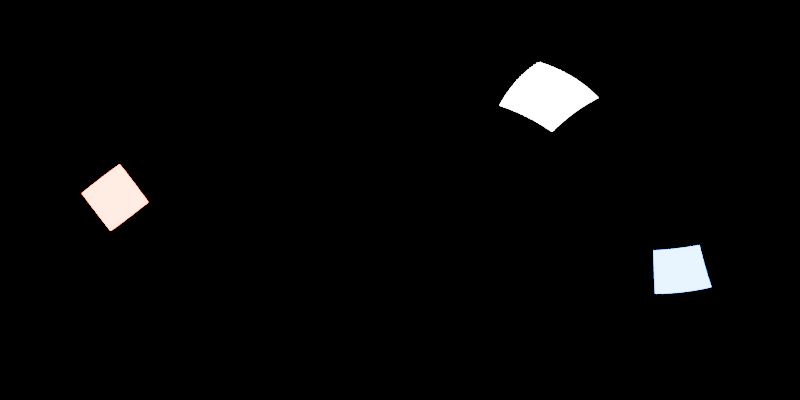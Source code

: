 # Source: blender-studio-environment-map.blend  (saved by Blender 4.2.66; exported with 4.5.12 LTS)
import bpy
from mathutils import Matrix  # noqa: F401  (used for matrix-valued properties, if any)

bpy.ops.wm.read_factory_settings(use_empty=True)
scene = bpy.context.scene
scene.name = 'Scene'

# ---- collections
col_collection = bpy.data.collections.new('Collection'); scene.collection.children.link(col_collection)

# ---- world
world_world = bpy.data.worlds.new('World'); scene.world = world_world
world_world.use_nodes = True; world_world.node_tree.nodes.clear()
_N = world_world.node_tree.nodes; _L = world_world.node_tree.links
n0 = _N.new('ShaderNodeOutputWorld'); n0.name = 'World Output'; n0.location = (300, 300)
n1 = _N.new('ShaderNodeBackground'); n1.name = 'Background'; n1.location = (10, 300)
n1.inputs[0].default_value = (0.0, 0.0, 0.0, 1.0)
_L.new(n1.outputs[0], n0.inputs[0])
n0.is_active_output = True
world_world.color = (0.05088, 0.05088, 0.05088)
world_world.sun_shadow_jitter_overblur = 0.0

# ---- cameras
cam_camera_001 = bpy.data.cameras.new('Camera.001')
cam_camera_001.type = 'PANO'
cam_camera_001.panorama_type = 'EQUIRECTANGULAR'

# ---- lights
light_area = bpy.data.lights.new('Area', 'AREA')
light_area.energy = 1000.0
light_area.size = 1.0
light_area.size_y = 1.0
light_area_001 = bpy.data.lights.new('Area.001', 'AREA')
light_area_001.color = (1.0, 0.07527, 0.003095)
light_area_001.energy = 1000.0
light_area_001.size = 1.0
light_area_001.size_y = 1.0
light_area_002 = bpy.data.lights.new('Area.002', 'AREA')
light_area_002.color = (0.0, 0.1503, 1.0)
light_area_002.energy = 1000.0
light_area_002.size = 1.0
light_area_002.size_y = 1.0

# ---- objects
ob_camera = bpy.data.objects.new('Camera', cam_camera_001)
ob_area = bpy.data.objects.new('Area', light_area)
ob_area_001 = bpy.data.objects.new('Area.001', light_area_001)
ob_area_002 = bpy.data.objects.new('Area.002', light_area_002)

# ---- transforms, parenting, visibility, modifiers, constraints
ob_camera.location = (0.0, 0.0, 0.0)
ob_camera.rotation_euler = (1.571, 0.0, 0.0)
ob_area.location = (4.447, 1.947, 5.125)
ob_area.rotation_euler = (2.474, -3.596, 2.495)
ob_area.scale = (2.809, 2.809, 2.809)
ob_area.visible_camera = True
ob_area_001.location = (-5.819, -4.58, 0.1361)
ob_area_001.rotation_euler = (4.673, -2.224, 2.279)
ob_area_001.scale = (2.809, 2.809, 2.809)
ob_area_001.visible_camera = True
ob_area_002.location = (5.617, -4.072, -4.268)
ob_area_002.rotation_euler = (6.063, -2.14, 2.774)
ob_area_002.scale = (2.809, 2.809, 2.809)
ob_area_002.visible_camera = True

# ---- collection membership
col_collection.objects.link(ob_camera)
col_collection.objects.link(ob_area)
col_collection.objects.link(ob_area_001)
col_collection.objects.link(ob_area_002)

# ---- scene / render settings (as saved in the file)
scene.camera = ob_camera
scene.frame_start = 1; scene.frame_end = 250; scene.frame_set(1)
scene.render.engine = 'CYCLES'
scene.render.resolution_x = 2048
scene.render.resolution_y = 1024
scene.cycles.samples = 256
bpy.context.view_layer.update()
